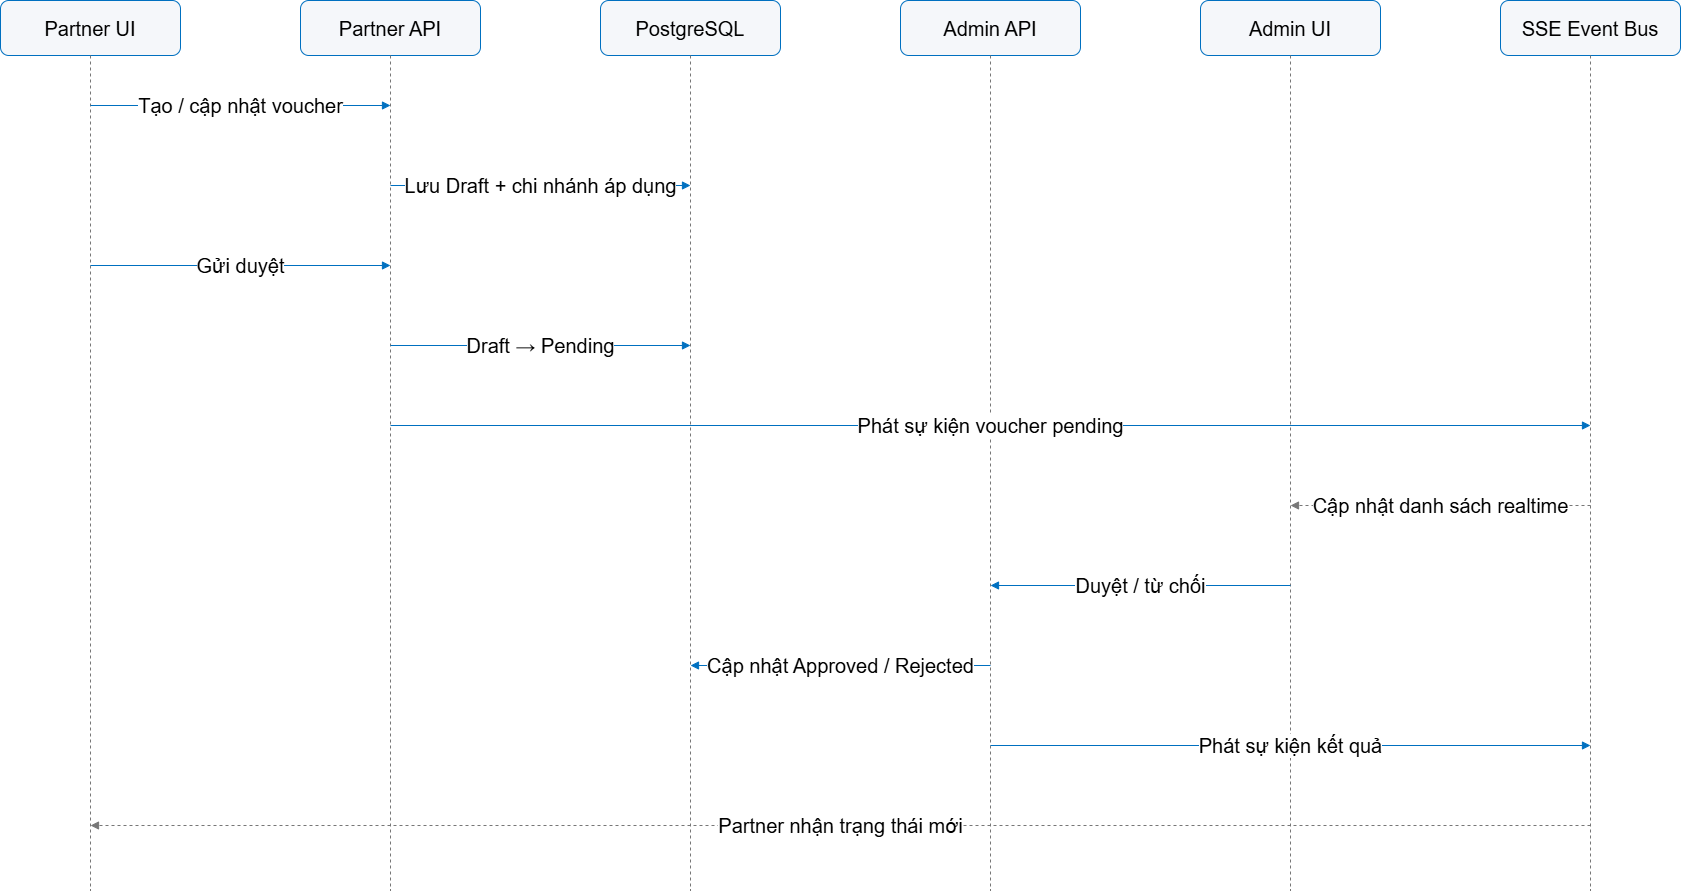

The diagram above was exported from draw.io. Its source (the exported page's mxGraphModel, read from the mxfile embedded in the PNG):
<mxGraphModel dx="3153" dy="1403" grid="1" gridSize="10" guides="1" tooltips="1" connect="1" arrows="1" fold="1" page="1" pageScale="1" pageWidth="827" pageHeight="1169" math="0" shadow="0">
  <root>
    <mxCell id="0" />
    <mxCell id="1" parent="0" />
    <mxCell id="hkZdQIXj1KeMgRFTSjCY-1" parent="1" style="rounded=1;whiteSpace=wrap;html=1;fillColor=#f5f7fa;strokeColor=#0070c0;fontSize=20;" value="Partner UI" vertex="1">
      <mxGeometry height="55" width="180" x="100" y="60" as="geometry" />
    </mxCell>
    <mxCell id="hkZdQIXj1KeMgRFTSjCY-2" edge="1" parent="1" style="endArrow=none;dashed=1;html=1;strokeColor=#777777;fontSize=20;" value="">
      <mxGeometry relative="1" as="geometry">
        <mxPoint x="190" y="115" as="sourcePoint" />
        <mxPoint x="190" y="950" as="targetPoint" />
      </mxGeometry>
    </mxCell>
    <mxCell id="hkZdQIXj1KeMgRFTSjCY-3" parent="1" style="rounded=1;whiteSpace=wrap;html=1;fillColor=#f5f7fa;strokeColor=#0070c0;fontSize=20;" value="Partner API" vertex="1">
      <mxGeometry height="55" width="180" x="400" y="60" as="geometry" />
    </mxCell>
    <mxCell id="hkZdQIXj1KeMgRFTSjCY-4" edge="1" parent="1" style="endArrow=none;dashed=1;html=1;strokeColor=#777777;fontSize=20;" value="">
      <mxGeometry relative="1" as="geometry">
        <mxPoint x="490" y="115" as="sourcePoint" />
        <mxPoint x="490" y="950" as="targetPoint" />
      </mxGeometry>
    </mxCell>
    <mxCell id="hkZdQIXj1KeMgRFTSjCY-5" parent="1" style="rounded=1;whiteSpace=wrap;html=1;fillColor=#f5f7fa;strokeColor=#0070c0;fontSize=20;" value="PostgreSQL" vertex="1">
      <mxGeometry height="55" width="180" x="700" y="60" as="geometry" />
    </mxCell>
    <mxCell id="hkZdQIXj1KeMgRFTSjCY-6" edge="1" parent="1" style="endArrow=none;dashed=1;html=1;strokeColor=#777777;fontSize=20;" value="">
      <mxGeometry relative="1" as="geometry">
        <mxPoint x="790" y="115" as="sourcePoint" />
        <mxPoint x="790" y="950" as="targetPoint" />
      </mxGeometry>
    </mxCell>
    <mxCell id="hkZdQIXj1KeMgRFTSjCY-7" parent="1" style="rounded=1;whiteSpace=wrap;html=1;fillColor=#f5f7fa;strokeColor=#0070c0;fontSize=20;" value="Admin API" vertex="1">
      <mxGeometry height="55" width="180" x="1000" y="60" as="geometry" />
    </mxCell>
    <mxCell id="hkZdQIXj1KeMgRFTSjCY-8" edge="1" parent="1" style="endArrow=none;dashed=1;html=1;strokeColor=#777777;fontSize=20;" value="">
      <mxGeometry relative="1" as="geometry">
        <mxPoint x="1090" y="115" as="sourcePoint" />
        <mxPoint x="1090" y="950" as="targetPoint" />
      </mxGeometry>
    </mxCell>
    <mxCell id="hkZdQIXj1KeMgRFTSjCY-9" parent="1" style="rounded=1;whiteSpace=wrap;html=1;fillColor=#f5f7fa;strokeColor=#0070c0;fontSize=20;" value="Admin UI" vertex="1">
      <mxGeometry height="55" width="180" x="1300" y="60" as="geometry" />
    </mxCell>
    <mxCell id="hkZdQIXj1KeMgRFTSjCY-10" edge="1" parent="1" style="endArrow=none;dashed=1;html=1;strokeColor=#777777;fontSize=20;" value="">
      <mxGeometry relative="1" as="geometry">
        <mxPoint x="1390" y="115" as="sourcePoint" />
        <mxPoint x="1390" y="950" as="targetPoint" />
      </mxGeometry>
    </mxCell>
    <mxCell id="hkZdQIXj1KeMgRFTSjCY-11" parent="1" style="rounded=1;whiteSpace=wrap;html=1;fillColor=#f5f7fa;strokeColor=#0070c0;fontSize=20;" value="SSE Event Bus" vertex="1">
      <mxGeometry height="55" width="180" x="1600" y="60" as="geometry" />
    </mxCell>
    <mxCell id="hkZdQIXj1KeMgRFTSjCY-12" edge="1" parent="1" style="endArrow=none;dashed=1;html=1;strokeColor=#777777;fontSize=20;" value="">
      <mxGeometry relative="1" as="geometry">
        <mxPoint x="1690" y="115" as="sourcePoint" />
        <mxPoint x="1690" y="950" as="targetPoint" />
      </mxGeometry>
    </mxCell>
    <mxCell id="hkZdQIXj1KeMgRFTSjCY-13" edge="1" parent="1" style="edgeStyle=orthogonalEdgeStyle;rounded=0;orthogonalLoop=1;jettySize=auto;html=1;endArrow=block;endFill=1;strokeColor=#0070c0;fontSize=20;" value="Tạo / cập nhật voucher">
      <mxGeometry relative="1" as="geometry">
        <mxPoint x="190" y="165" as="sourcePoint" />
        <mxPoint x="490" y="165" as="targetPoint" />
      </mxGeometry>
    </mxCell>
    <mxCell id="hkZdQIXj1KeMgRFTSjCY-14" edge="1" parent="1" style="edgeStyle=orthogonalEdgeStyle;rounded=0;orthogonalLoop=1;jettySize=auto;html=1;endArrow=block;endFill=1;strokeColor=#0070c0;fontSize=20;" value="Lưu Draft + chi nhánh áp dụng">
      <mxGeometry relative="1" as="geometry">
        <mxPoint x="490" y="245" as="sourcePoint" />
        <mxPoint x="790" y="245" as="targetPoint" />
      </mxGeometry>
    </mxCell>
    <mxCell id="hkZdQIXj1KeMgRFTSjCY-15" edge="1" parent="1" style="edgeStyle=orthogonalEdgeStyle;rounded=0;orthogonalLoop=1;jettySize=auto;html=1;endArrow=block;endFill=1;strokeColor=#0070c0;fontSize=20;" value="Gửi duyệt">
      <mxGeometry relative="1" as="geometry">
        <mxPoint x="190" y="325" as="sourcePoint" />
        <mxPoint x="490" y="325" as="targetPoint" />
      </mxGeometry>
    </mxCell>
    <mxCell id="hkZdQIXj1KeMgRFTSjCY-16" edge="1" parent="1" style="edgeStyle=orthogonalEdgeStyle;rounded=0;orthogonalLoop=1;jettySize=auto;html=1;endArrow=block;endFill=1;strokeColor=#0070c0;fontSize=20;" value="Draft → Pending">
      <mxGeometry relative="1" as="geometry">
        <mxPoint x="490" y="405" as="sourcePoint" />
        <mxPoint x="790" y="405" as="targetPoint" />
      </mxGeometry>
    </mxCell>
    <mxCell id="hkZdQIXj1KeMgRFTSjCY-17" edge="1" parent="1" style="edgeStyle=orthogonalEdgeStyle;rounded=0;orthogonalLoop=1;jettySize=auto;html=1;endArrow=block;endFill=1;strokeColor=#0070c0;fontSize=20;" value="Phát sự kiện voucher pending">
      <mxGeometry relative="1" as="geometry">
        <mxPoint x="490" y="485" as="sourcePoint" />
        <mxPoint x="1690" y="485" as="targetPoint" />
      </mxGeometry>
    </mxCell>
    <mxCell id="hkZdQIXj1KeMgRFTSjCY-18" edge="1" parent="1" style="edgeStyle=orthogonalEdgeStyle;rounded=0;orthogonalLoop=1;jettySize=auto;html=1;endArrow=block;endFill=1;dashed=1;strokeColor=#777777;fontSize=20;" value="Cập nhật danh sách realtime">
      <mxGeometry relative="1" as="geometry">
        <mxPoint x="1690" y="565" as="sourcePoint" />
        <mxPoint x="1390" y="565" as="targetPoint" />
      </mxGeometry>
    </mxCell>
    <mxCell id="hkZdQIXj1KeMgRFTSjCY-19" edge="1" parent="1" style="edgeStyle=orthogonalEdgeStyle;rounded=0;orthogonalLoop=1;jettySize=auto;html=1;endArrow=block;endFill=1;strokeColor=#0070c0;fontSize=20;" value="Duyệt / từ chối">
      <mxGeometry relative="1" as="geometry">
        <mxPoint x="1390" y="645" as="sourcePoint" />
        <mxPoint x="1090" y="645" as="targetPoint" />
      </mxGeometry>
    </mxCell>
    <mxCell id="hkZdQIXj1KeMgRFTSjCY-20" edge="1" parent="1" style="edgeStyle=orthogonalEdgeStyle;rounded=0;orthogonalLoop=1;jettySize=auto;html=1;endArrow=block;endFill=1;strokeColor=#0070c0;fontSize=20;" value="Cập nhật Approved / Rejected">
      <mxGeometry relative="1" as="geometry">
        <mxPoint x="1090" y="725" as="sourcePoint" />
        <mxPoint x="790" y="725" as="targetPoint" />
      </mxGeometry>
    </mxCell>
    <mxCell id="hkZdQIXj1KeMgRFTSjCY-21" edge="1" parent="1" style="edgeStyle=orthogonalEdgeStyle;rounded=0;orthogonalLoop=1;jettySize=auto;html=1;endArrow=block;endFill=1;strokeColor=#0070c0;fontSize=20;" value="Phát sự kiện kết quả">
      <mxGeometry relative="1" as="geometry">
        <mxPoint x="1090" y="805" as="sourcePoint" />
        <mxPoint x="1690" y="805" as="targetPoint" />
      </mxGeometry>
    </mxCell>
    <mxCell id="hkZdQIXj1KeMgRFTSjCY-22" edge="1" parent="1" style="edgeStyle=orthogonalEdgeStyle;rounded=0;orthogonalLoop=1;jettySize=auto;html=1;endArrow=block;endFill=1;dashed=1;strokeColor=#777777;fontSize=20;" value="Partner nhận trạng thái mới">
      <mxGeometry relative="1" as="geometry">
        <mxPoint x="1690" y="885" as="sourcePoint" />
        <mxPoint x="190" y="885" as="targetPoint" />
      </mxGeometry>
    </mxCell>
  </root>
</mxGraphModel>